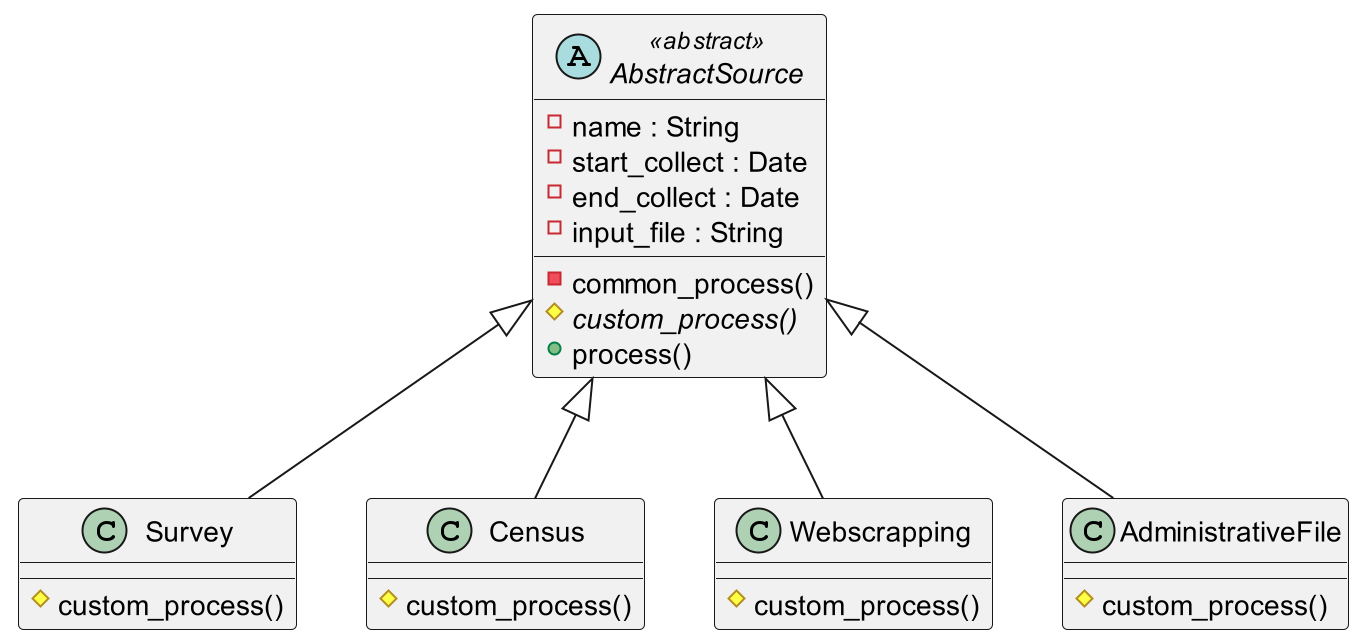

The diagram above was rendered by PlantUML. Its source (embedded in the PNG):
@startuml
scale 2
abstract class AbstractSource << abstract >> {
    - name : String
    - start_collect : Date
    - end_collect : Date
    - input_file : String

    - common_process()
    # {abstract} custom_process()
    + process()


}

class Survey {
    # custom_process()
}

class Census {
    # custom_process()
}

class Webscrapping {
    # custom_process()
}

class AdministrativeFile {
    #  custom_process()
}

AbstractSource <|-- Survey
AbstractSource <|-- Census
AbstractSource <|-- Webscrapping
AbstractSource <|-- AdministrativeFile

@enduml